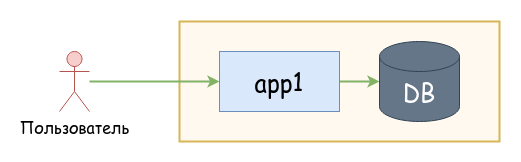

The diagram above was exported from draw.io. Its source (the exported page's mxGraphModel, read from the mxfile embedded in the PNG):
<mxGraphModel dx="1419" dy="769" grid="1" gridSize="10" guides="1" tooltips="1" connect="1" arrows="1" fold="1" page="1" pageScale="1" pageWidth="3300" pageHeight="2339" background="none" math="0" shadow="0">
  <root>
    <mxCell id="0" />
    <mxCell id="1" parent="0" />
    <mxCell id="2" value="" style="rounded=0;whiteSpace=wrap;html=1;verticalAlign=top;spacingTop=-48;fontFamily=Comic Sans MS;fontSize=24;fillColor=#FFF9F0;strokeColor=#d6b656;fillStyle=auto;strokeWidth=2;" vertex="1" parent="1">
      <mxGeometry x="280" y="160" width="320" height="120" as="geometry" />
    </mxCell>
    <mxCell id="3" style="rounded=0;orthogonalLoop=1;jettySize=auto;html=1;entryX=0;entryY=0.5;entryDx=0;entryDy=0;fontFamily=Comic Sans MS;fontColor=#82B366;strokeColor=#82B366;strokeWidth=2;" edge="1" source="4" target="6" parent="1">
      <mxGeometry relative="1" as="geometry">
        <mxPoint x="180" y="100" as="sourcePoint" />
        <mxPoint x="270.25" y="220.24" as="targetPoint" />
      </mxGeometry>
    </mxCell>
    <mxCell id="4" value="Пользователь" style="shape=umlActor;verticalLabelPosition=bottom;verticalAlign=top;html=1;outlineConnect=0;fillColor=#f8cecc;strokeColor=#b85450;fontSize=16;fontFamily=Comic Sans MS;" vertex="1" parent="1">
      <mxGeometry x="160" y="190" width="30" height="60" as="geometry" />
    </mxCell>
    <mxCell id="5" style="rounded=0;orthogonalLoop=1;jettySize=auto;html=1;entryX=0;entryY=0.5;entryDx=0;entryDy=0;entryPerimeter=0;fontFamily=Comic Sans MS;fontColor=#82B366;strokeColor=#82B366;strokeWidth=2;exitX=1;exitY=0.5;exitDx=0;exitDy=0;" edge="1" source="6" target="7" parent="1">
      <mxGeometry relative="1" as="geometry" />
    </mxCell>
    <mxCell id="6" value="app1" style="rounded=0;whiteSpace=wrap;html=1;verticalAlign=middle;fontSize=24;fillColor=#dae8fc;strokeColor=#6c8ebf;fontFamily=Comic Sans MS;fillStyle=solid;" vertex="1" parent="1">
      <mxGeometry x="320" y="190" width="120" height="60" as="geometry" />
    </mxCell>
    <mxCell id="7" value="DB" style="shape=cylinder3;whiteSpace=wrap;html=1;boundedLbl=1;backgroundOutline=1;size=15;verticalAlign=top;fontSize=24;fillColor=#647687;strokeColor=#314354;fontFamily=Comic Sans MS;fillStyle=solid;strokeWidth=1;fontColor=#ffffff;" vertex="1" parent="1">
      <mxGeometry x="480" y="180" width="80" height="80" as="geometry" />
    </mxCell>
  </root>
</mxGraphModel>